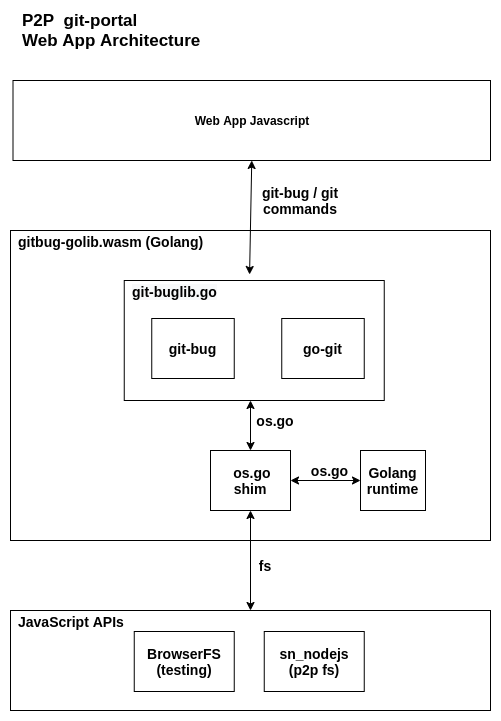

The diagram above was exported from draw.io. Its source (the exported page's mxGraphModel, read from the mxfile embedded in the PNG):
<mxGraphModel dx="1357" dy="809" grid="1" gridSize="10" guides="1" tooltips="1" connect="1" arrows="1" fold="1" page="1" pageScale="1" pageWidth="827" pageHeight="1169" math="0" shadow="0">
  <root>
    <mxCell id="0" />
    <mxCell id="1" parent="0" />
    <mxCell id="2" value="" style="rounded=0;whiteSpace=wrap;html=1;fontSize=14;align=left;labelBorderColor=none;strokeColor=none;" vertex="1" parent="1">
      <mxGeometry x="70" y="10" width="500" height="720" as="geometry" />
    </mxCell>
    <mxCell id="3" value="JavaScript&amp;nbsp;APIs" style="rounded=0;fontStyle=1;align=left;html=1;whiteSpace=wrap;labelPosition=center;verticalLabelPosition=top;verticalAlign=bottom;horizontal=1;spacingTop=0;spacingBottom=0;spacingLeft=28;fontSize=14;spacing=-20;" vertex="1" parent="1">
      <mxGeometry x="80" y="620" width="480" height="100" as="geometry" />
    </mxCell>
    <mxCell id="4" value="Web App Javascript" style="rounded=0;whiteSpace=wrap;html=1;fontStyle=1" vertex="1" parent="1">
      <mxGeometry x="82.5" y="90" width="477.5" height="80" as="geometry" />
    </mxCell>
    <mxCell id="5" value="P2P&amp;nbsp;&amp;nbsp;git-portal&amp;nbsp;&lt;br&gt;Web App Architecture" style="text;html=1;strokeColor=none;fillColor=none;align=left;verticalAlign=middle;whiteSpace=wrap;rounded=0;fontStyle=1;fontSize=17;" vertex="1" parent="1">
      <mxGeometry x="90" y="30" width="280" height="20" as="geometry" />
    </mxCell>
    <mxCell id="6" value="gitbug-golib.wasm (Golang)" style="rounded=0;fontStyle=1;align=left;html=1;whiteSpace=wrap;labelPosition=center;verticalLabelPosition=top;verticalAlign=bottom;horizontal=1;spacingTop=0;spacingBottom=0;spacingLeft=28;fontSize=14;spacing=-20;" vertex="1" parent="1">
      <mxGeometry x="80" y="240" width="480" height="310" as="geometry" />
    </mxCell>
    <mxCell id="7" value="&lt;b&gt;Golang&lt;br&gt;runtime&lt;br&gt;&lt;/b&gt;" style="rounded=0;whiteSpace=wrap;html=1;fontSize=14;align=center;" vertex="1" parent="1">
      <mxGeometry x="430" y="460" width="65" height="60" as="geometry" />
    </mxCell>
    <mxCell id="8" value="&lt;b&gt;&amp;nbsp;os.go&lt;br&gt;shim&lt;br&gt;&lt;/b&gt;" style="rounded=0;whiteSpace=wrap;html=1;fontSize=14;align=center;" vertex="1" parent="1">
      <mxGeometry x="280" y="460" width="80" height="60" as="geometry" />
    </mxCell>
    <mxCell id="9" value="&lt;b&gt;BrowserFS&lt;br&gt;(testing)&lt;br&gt;&lt;/b&gt;" style="rounded=0;whiteSpace=wrap;html=1;fontSize=14;align=center;" vertex="1" parent="1">
      <mxGeometry x="203.75" y="641" width="100" height="60" as="geometry" />
    </mxCell>
    <mxCell id="10" value="&lt;b&gt;sn_nodejs&lt;br&gt;(p2p fs)&lt;br&gt;&lt;/b&gt;" style="rounded=0;whiteSpace=wrap;html=1;fontSize=14;align=center;" vertex="1" parent="1">
      <mxGeometry x="333.75" y="641" width="100" height="60" as="geometry" />
    </mxCell>
    <mxCell id="11" value="&lt;meta charset=&quot;utf-8&quot;&gt;&lt;b style=&quot;color: rgb(0, 0, 0); font-family: helvetica; font-size: 14px; font-style: normal; letter-spacing: normal; text-align: center; text-indent: 0px; text-transform: none; word-spacing: 0px; background-color: rgb(248, 249, 250);&quot;&gt;git-buglib.go&lt;/b&gt;" style="rounded=0;fontStyle=1;align=left;html=1;whiteSpace=wrap;labelPosition=center;verticalLabelPosition=top;verticalAlign=bottom;horizontal=1;spacingTop=0;spacingBottom=0;spacingLeft=28;fontSize=14;spacing=-20;" vertex="1" parent="1">
      <mxGeometry x="193.75" y="290" width="260" height="120" as="geometry" />
    </mxCell>
    <mxCell id="12" value="&lt;b&gt;go-git&lt;br&gt;&lt;/b&gt;" style="rounded=0;whiteSpace=wrap;html=1;fontSize=14;align=center;" vertex="1" parent="1">
      <mxGeometry x="351.25" y="328" width="82.5" height="60" as="geometry" />
    </mxCell>
    <mxCell id="13" value="&lt;b&gt;git-bug&lt;br&gt;&lt;/b&gt;" style="rounded=0;whiteSpace=wrap;html=1;fontSize=14;align=center;" vertex="1" parent="1">
      <mxGeometry x="221.25" y="328" width="82.5" height="60" as="geometry" />
    </mxCell>
    <mxCell id="14" value="" style="endArrow=classic;startArrow=classic;html=1;fontSize=14;exitX=0.5;exitY=0;exitDx=0;exitDy=0;" edge="1" source="8" parent="1">
      <mxGeometry width="50" height="50" relative="1" as="geometry">
        <mxPoint x="200" y="380" as="sourcePoint" />
        <mxPoint x="320" y="410" as="targetPoint" />
      </mxGeometry>
    </mxCell>
    <mxCell id="15" value="" style="endArrow=classic;startArrow=classic;html=1;fontSize=14;exitX=0;exitY=0.5;exitDx=0;exitDy=0;entryX=1;entryY=0.5;entryDx=0;entryDy=0;" edge="1" source="7" target="8" parent="1">
      <mxGeometry width="50" height="50" relative="1" as="geometry">
        <mxPoint x="330" y="470" as="sourcePoint" />
        <mxPoint x="330" y="420" as="targetPoint" />
      </mxGeometry>
    </mxCell>
    <mxCell id="16" value="" style="endArrow=classic;startArrow=classic;html=1;fontSize=14;entryX=0.5;entryY=0;entryDx=0;entryDy=0;" edge="1" parent="1">
      <mxGeometry width="50" height="50" relative="1" as="geometry">
        <mxPoint x="320" y="520" as="sourcePoint" />
        <mxPoint x="320" y="620" as="targetPoint" />
      </mxGeometry>
    </mxCell>
    <mxCell id="17" value="fs" style="text;html=1;strokeColor=none;fillColor=none;align=center;verticalAlign=middle;whiteSpace=wrap;rounded=0;fontSize=14;fontStyle=1" vertex="1" parent="1">
      <mxGeometry x="320" y="564.5" width="30" height="20" as="geometry" />
    </mxCell>
    <mxCell id="18" value="os.go" style="text;html=1;strokeColor=none;fillColor=none;align=center;verticalAlign=middle;whiteSpace=wrap;rounded=0;fontSize=14;fontStyle=1" vertex="1" parent="1">
      <mxGeometry x="310" y="420" width="70" height="20" as="geometry" />
    </mxCell>
    <mxCell id="19" value="" style="endArrow=classic;startArrow=classic;html=1;fontSize=14;exitX=0.5;exitY=1;exitDx=0;exitDy=0;entryX=0.482;entryY=-0.05;entryDx=0;entryDy=0;entryPerimeter=0;" edge="1" source="4" target="11" parent="1">
      <mxGeometry width="50" height="50" relative="1" as="geometry">
        <mxPoint x="270.72" y="296.85" as="sourcePoint" />
        <mxPoint x="270" y="200" as="targetPoint" />
      </mxGeometry>
    </mxCell>
    <mxCell id="20" value="git-bug / git&lt;br&gt;commands" style="text;html=1;strokeColor=none;fillColor=none;align=center;verticalAlign=middle;whiteSpace=wrap;rounded=0;fontSize=14;fontStyle=1" vertex="1" parent="1">
      <mxGeometry x="320" y="200" width="100" height="20" as="geometry" />
    </mxCell>
    <mxCell id="21" value="os.go" style="text;html=1;strokeColor=none;fillColor=none;align=center;verticalAlign=middle;whiteSpace=wrap;rounded=0;fontSize=14;fontStyle=1" vertex="1" parent="1">
      <mxGeometry x="380" y="470" width="39" height="20" as="geometry" />
    </mxCell>
  </root>
</mxGraphModel>